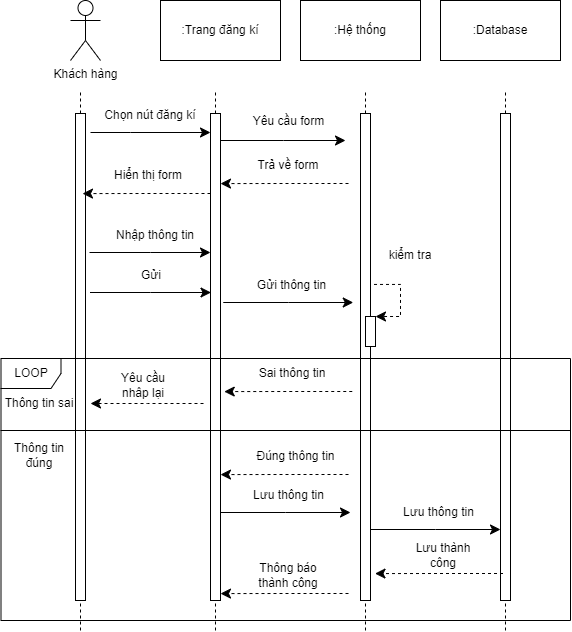

The diagram above was exported from draw.io. Its source (the exported page's mxGraphModel, read from the mxfile embedded in the PNG):
<mxGraphModel dx="1222" dy="571" grid="1" gridSize="10" guides="1" tooltips="1" connect="1" arrows="1" fold="1" page="1" pageScale="1" pageWidth="850" pageHeight="1100" math="0" shadow="0">
  <root>
    <mxCell id="0" />
    <mxCell id="1" parent="0" />
    <mxCell id="0Gr00XxB0t8tc5Q3yNkP-1" value="Khách hàng" style="shape=umlActor;verticalLabelPosition=bottom;verticalAlign=top;html=1;outlineConnect=0;" vertex="1" parent="1">
      <mxGeometry x="140" y="20" width="30" height="60" as="geometry" />
    </mxCell>
    <mxCell id="0Gr00XxB0t8tc5Q3yNkP-4" value=":Trang đăng kí" style="rounded=0;whiteSpace=wrap;html=1;" vertex="1" parent="1">
      <mxGeometry x="230" y="20" width="120" height="60" as="geometry" />
    </mxCell>
    <mxCell id="0Gr00XxB0t8tc5Q3yNkP-5" value=":Hệ thống" style="rounded=0;whiteSpace=wrap;html=1;" vertex="1" parent="1">
      <mxGeometry x="370" y="20" width="120" height="60" as="geometry" />
    </mxCell>
    <mxCell id="0Gr00XxB0t8tc5Q3yNkP-6" value=":Database" style="rounded=0;whiteSpace=wrap;html=1;" vertex="1" parent="1">
      <mxGeometry x="510" y="20" width="120" height="60" as="geometry" />
    </mxCell>
    <mxCell id="0Gr00XxB0t8tc5Q3yNkP-8" value="" style="endArrow=none;dashed=1;html=1;rounded=0;" edge="1" parent="1" source="0Gr00XxB0t8tc5Q3yNkP-7">
      <mxGeometry width="50" height="50" relative="1" as="geometry">
        <mxPoint x="150" y="490" as="sourcePoint" />
        <mxPoint x="150" y="110" as="targetPoint" />
      </mxGeometry>
    </mxCell>
    <mxCell id="0Gr00XxB0t8tc5Q3yNkP-9" value="" style="endArrow=none;dashed=1;html=1;rounded=0;" edge="1" parent="1" target="0Gr00XxB0t8tc5Q3yNkP-7">
      <mxGeometry width="50" height="50" relative="1" as="geometry">
        <mxPoint x="150" y="650" as="sourcePoint" />
        <mxPoint x="150" y="110" as="targetPoint" />
      </mxGeometry>
    </mxCell>
    <mxCell id="0Gr00XxB0t8tc5Q3yNkP-7" value="" style="rounded=0;whiteSpace=wrap;html=1;" vertex="1" parent="1">
      <mxGeometry x="145" y="133" width="10" height="487" as="geometry" />
    </mxCell>
    <mxCell id="0Gr00XxB0t8tc5Q3yNkP-14" value="" style="edgeStyle=elbowEdgeStyle;elbow=horizontal;endArrow=classic;html=1;curved=0;rounded=0;endSize=8;startSize=8;" edge="1" parent="1">
      <mxGeometry width="50" height="50" relative="1" as="geometry">
        <mxPoint x="160" y="152" as="sourcePoint" />
        <mxPoint x="280" y="152" as="targetPoint" />
        <Array as="points">
          <mxPoint x="200" y="150" />
        </Array>
      </mxGeometry>
    </mxCell>
    <mxCell id="0Gr00XxB0t8tc5Q3yNkP-15" value="Chọn nút đăng kí" style="text;html=1;strokeColor=none;fillColor=none;align=center;verticalAlign=middle;whiteSpace=wrap;rounded=0;" vertex="1" parent="1">
      <mxGeometry x="170" y="120" width="100" height="30" as="geometry" />
    </mxCell>
    <mxCell id="0Gr00XxB0t8tc5Q3yNkP-19" value="" style="endArrow=none;dashed=1;html=1;rounded=0;" edge="1" parent="1" source="0Gr00XxB0t8tc5Q3yNkP-21">
      <mxGeometry width="50" height="50" relative="1" as="geometry">
        <mxPoint x="285" y="490" as="sourcePoint" />
        <mxPoint x="285" y="110" as="targetPoint" />
      </mxGeometry>
    </mxCell>
    <mxCell id="0Gr00XxB0t8tc5Q3yNkP-20" value="" style="endArrow=none;dashed=1;html=1;rounded=0;" edge="1" parent="1" target="0Gr00XxB0t8tc5Q3yNkP-21">
      <mxGeometry width="50" height="50" relative="1" as="geometry">
        <mxPoint x="285" y="650" as="sourcePoint" />
        <mxPoint x="285" y="110" as="targetPoint" />
      </mxGeometry>
    </mxCell>
    <mxCell id="0Gr00XxB0t8tc5Q3yNkP-21" value="" style="rounded=0;whiteSpace=wrap;html=1;" vertex="1" parent="1">
      <mxGeometry x="280" y="133" width="10" height="487" as="geometry" />
    </mxCell>
    <mxCell id="0Gr00XxB0t8tc5Q3yNkP-22" value="" style="edgeStyle=elbowEdgeStyle;elbow=horizontal;endArrow=classic;html=1;curved=0;rounded=0;endSize=8;startSize=8;" edge="1" parent="1">
      <mxGeometry width="50" height="50" relative="1" as="geometry">
        <mxPoint x="290" y="160" as="sourcePoint" />
        <mxPoint x="415" y="160" as="targetPoint" />
      </mxGeometry>
    </mxCell>
    <mxCell id="0Gr00XxB0t8tc5Q3yNkP-23" value="Yêu cầu form" style="text;html=1;strokeColor=none;fillColor=none;align=center;verticalAlign=middle;whiteSpace=wrap;rounded=0;" vertex="1" parent="1">
      <mxGeometry x="321" y="126" width="75" height="30" as="geometry" />
    </mxCell>
    <mxCell id="0Gr00XxB0t8tc5Q3yNkP-24" value="" style="endArrow=none;dashed=1;html=1;rounded=0;" edge="1" parent="1" source="0Gr00XxB0t8tc5Q3yNkP-26">
      <mxGeometry width="50" height="50" relative="1" as="geometry">
        <mxPoint x="435" y="490" as="sourcePoint" />
        <mxPoint x="435" y="110" as="targetPoint" />
      </mxGeometry>
    </mxCell>
    <mxCell id="0Gr00XxB0t8tc5Q3yNkP-25" value="" style="endArrow=none;dashed=1;html=1;rounded=0;" edge="1" parent="1" target="0Gr00XxB0t8tc5Q3yNkP-26">
      <mxGeometry width="50" height="50" relative="1" as="geometry">
        <mxPoint x="435" y="650" as="sourcePoint" />
        <mxPoint x="435" y="110" as="targetPoint" />
      </mxGeometry>
    </mxCell>
    <mxCell id="0Gr00XxB0t8tc5Q3yNkP-26" value="" style="rounded=0;whiteSpace=wrap;html=1;" vertex="1" parent="1">
      <mxGeometry x="430" y="133" width="10" height="487" as="geometry" />
    </mxCell>
    <mxCell id="0Gr00XxB0t8tc5Q3yNkP-29" value="" style="endArrow=none;dashed=1;html=1;rounded=0;" edge="1" parent="1" source="0Gr00XxB0t8tc5Q3yNkP-31">
      <mxGeometry width="50" height="50" relative="1" as="geometry">
        <mxPoint x="575" y="490" as="sourcePoint" />
        <mxPoint x="575" y="110" as="targetPoint" />
      </mxGeometry>
    </mxCell>
    <mxCell id="0Gr00XxB0t8tc5Q3yNkP-30" value="" style="endArrow=none;dashed=1;html=1;rounded=0;" edge="1" parent="1" target="0Gr00XxB0t8tc5Q3yNkP-31">
      <mxGeometry width="50" height="50" relative="1" as="geometry">
        <mxPoint x="575" y="650" as="sourcePoint" />
        <mxPoint x="575" y="110" as="targetPoint" />
      </mxGeometry>
    </mxCell>
    <mxCell id="0Gr00XxB0t8tc5Q3yNkP-31" value="" style="rounded=0;whiteSpace=wrap;html=1;" vertex="1" parent="1">
      <mxGeometry x="570" y="133" width="10" height="487" as="geometry" />
    </mxCell>
    <mxCell id="0Gr00XxB0t8tc5Q3yNkP-36" value="" style="edgeStyle=elbowEdgeStyle;elbow=horizontal;endArrow=classic;html=1;curved=0;rounded=0;endSize=8;startSize=8;dashed=1;entryX=1.2;entryY=0.286;entryDx=0;entryDy=0;entryPerimeter=0;" edge="1" parent="1">
      <mxGeometry width="50" height="50" relative="1" as="geometry">
        <mxPoint x="418" y="203" as="sourcePoint" />
        <mxPoint x="290" y="203.08000000000004" as="targetPoint" />
      </mxGeometry>
    </mxCell>
    <mxCell id="0Gr00XxB0t8tc5Q3yNkP-37" value="Trả về form" style="text;html=1;strokeColor=none;fillColor=none;align=center;verticalAlign=middle;whiteSpace=wrap;rounded=0;" vertex="1" parent="1">
      <mxGeometry x="321" y="170" width="73.5" height="30" as="geometry" />
    </mxCell>
    <mxCell id="0Gr00XxB0t8tc5Q3yNkP-38" value="" style="edgeStyle=elbowEdgeStyle;elbow=horizontal;endArrow=classic;html=1;curved=0;rounded=0;endSize=8;startSize=8;exitX=1.4;exitY=0.068;exitDx=0;exitDy=0;exitPerimeter=0;" edge="1" parent="1">
      <mxGeometry width="50" height="50" relative="1" as="geometry">
        <mxPoint x="159" y="272" as="sourcePoint" />
        <mxPoint x="280" y="272" as="targetPoint" />
      </mxGeometry>
    </mxCell>
    <mxCell id="0Gr00XxB0t8tc5Q3yNkP-39" value="Nhập thông tin" style="text;html=1;strokeColor=none;fillColor=none;align=center;verticalAlign=middle;whiteSpace=wrap;rounded=0;" vertex="1" parent="1">
      <mxGeometry x="180" y="240" width="90" height="30" as="geometry" />
    </mxCell>
    <mxCell id="0Gr00XxB0t8tc5Q3yNkP-40" value="" style="edgeStyle=elbowEdgeStyle;elbow=horizontal;endArrow=classic;html=1;curved=0;rounded=0;endSize=8;startSize=8;exitX=1.4;exitY=0.068;exitDx=0;exitDy=0;exitPerimeter=0;" edge="1" parent="1">
      <mxGeometry width="50" height="50" relative="1" as="geometry">
        <mxPoint x="159.5" y="312" as="sourcePoint" />
        <mxPoint x="280.5" y="312" as="targetPoint" />
      </mxGeometry>
    </mxCell>
    <mxCell id="0Gr00XxB0t8tc5Q3yNkP-41" value="Gửi" style="text;html=1;strokeColor=none;fillColor=none;align=center;verticalAlign=middle;whiteSpace=wrap;rounded=0;" vertex="1" parent="1">
      <mxGeometry x="190.5" y="280" width="60" height="30" as="geometry" />
    </mxCell>
    <mxCell id="LqqGQcWS6pvr1efiBa1d-1" value="" style="edgeStyle=elbowEdgeStyle;elbow=horizontal;endArrow=classic;html=1;curved=0;rounded=0;endSize=8;startSize=8;dashed=1;entryX=1.2;entryY=0.286;entryDx=0;entryDy=0;entryPerimeter=0;" edge="1" parent="1">
      <mxGeometry width="50" height="50" relative="1" as="geometry">
        <mxPoint x="280" y="213" as="sourcePoint" />
        <mxPoint x="152" y="213.08000000000004" as="targetPoint" />
      </mxGeometry>
    </mxCell>
    <mxCell id="LqqGQcWS6pvr1efiBa1d-2" value="Hiển thị form" style="text;html=1;strokeColor=none;fillColor=none;align=center;verticalAlign=middle;whiteSpace=wrap;rounded=0;" vertex="1" parent="1">
      <mxGeometry x="180" y="180" width="75.5" height="30" as="geometry" />
    </mxCell>
    <mxCell id="LqqGQcWS6pvr1efiBa1d-3" value="" style="edgeStyle=elbowEdgeStyle;elbow=horizontal;endArrow=classic;html=1;curved=0;rounded=0;endSize=8;startSize=8;exitX=1.351;exitY=0.351;exitDx=0;exitDy=0;exitPerimeter=0;dashed=1;entryX=1;entryY=0;entryDx=0;entryDy=0;" edge="1" parent="1" source="0Gr00XxB0t8tc5Q3yNkP-26" target="LqqGQcWS6pvr1efiBa1d-7">
      <mxGeometry width="50" height="50" relative="1" as="geometry">
        <mxPoint x="459" y="289" as="sourcePoint" />
        <mxPoint x="580" y="289" as="targetPoint" />
        <Array as="points">
          <mxPoint x="470" y="320" />
        </Array>
      </mxGeometry>
    </mxCell>
    <mxCell id="LqqGQcWS6pvr1efiBa1d-4" value="kiểm tra" style="text;html=1;strokeColor=none;fillColor=none;align=center;verticalAlign=middle;whiteSpace=wrap;rounded=0;" vertex="1" parent="1">
      <mxGeometry x="450" y="260" width="60" height="30" as="geometry" />
    </mxCell>
    <mxCell id="LqqGQcWS6pvr1efiBa1d-5" value="" style="edgeStyle=elbowEdgeStyle;elbow=horizontal;endArrow=classic;html=1;curved=0;rounded=0;endSize=8;startSize=8;exitX=1.4;exitY=0.068;exitDx=0;exitDy=0;exitPerimeter=0;" edge="1" parent="1">
      <mxGeometry width="50" height="50" relative="1" as="geometry">
        <mxPoint x="292.75" y="322" as="sourcePoint" />
        <mxPoint x="422.75" y="322" as="targetPoint" />
      </mxGeometry>
    </mxCell>
    <mxCell id="LqqGQcWS6pvr1efiBa1d-6" value="Gửi thông tin" style="text;html=1;strokeColor=none;fillColor=none;align=center;verticalAlign=middle;whiteSpace=wrap;rounded=0;" vertex="1" parent="1">
      <mxGeometry x="316.75" y="290" width="89" height="30" as="geometry" />
    </mxCell>
    <mxCell id="LqqGQcWS6pvr1efiBa1d-7" value="" style="rounded=0;whiteSpace=wrap;html=1;" vertex="1" parent="1">
      <mxGeometry x="435" y="336" width="10" height="30" as="geometry" />
    </mxCell>
    <mxCell id="LqqGQcWS6pvr1efiBa1d-8" value="LOOP" style="shape=umlFrame;whiteSpace=wrap;html=1;pointerEvents=0;" vertex="1" parent="1">
      <mxGeometry x="70.5" y="378" width="569.5" height="262" as="geometry" />
    </mxCell>
    <mxCell id="LqqGQcWS6pvr1efiBa1d-9" value="" style="edgeStyle=elbowEdgeStyle;elbow=horizontal;endArrow=classic;html=1;curved=0;rounded=0;endSize=8;startSize=8;dashed=1;entryX=1.2;entryY=0.286;entryDx=0;entryDy=0;entryPerimeter=0;" edge="1" parent="1">
      <mxGeometry width="50" height="50" relative="1" as="geometry">
        <mxPoint x="421.75" y="411" as="sourcePoint" />
        <mxPoint x="293.75" y="411.08000000000004" as="targetPoint" />
      </mxGeometry>
    </mxCell>
    <mxCell id="LqqGQcWS6pvr1efiBa1d-10" value="Sai thông tin" style="text;html=1;strokeColor=none;fillColor=none;align=center;verticalAlign=middle;whiteSpace=wrap;rounded=0;" vertex="1" parent="1">
      <mxGeometry x="324.75" y="378" width="73.5" height="30" as="geometry" />
    </mxCell>
    <mxCell id="LqqGQcWS6pvr1efiBa1d-11" value="" style="edgeStyle=elbowEdgeStyle;elbow=horizontal;endArrow=classic;html=1;curved=0;rounded=0;endSize=8;startSize=8;dashed=1;" edge="1" parent="1">
      <mxGeometry width="50" height="50" relative="1" as="geometry">
        <mxPoint x="273" y="423" as="sourcePoint" />
        <mxPoint x="160" y="423" as="targetPoint" />
      </mxGeometry>
    </mxCell>
    <mxCell id="LqqGQcWS6pvr1efiBa1d-12" value="Yêu cầu nhâp lại" style="text;html=1;strokeColor=none;fillColor=none;align=center;verticalAlign=middle;whiteSpace=wrap;rounded=0;" vertex="1" parent="1">
      <mxGeometry x="176" y="390" width="73.5" height="30" as="geometry" />
    </mxCell>
    <mxCell id="LqqGQcWS6pvr1efiBa1d-13" value="" style="endArrow=none;html=1;rounded=0;" edge="1" parent="1">
      <mxGeometry width="50" height="50" relative="1" as="geometry">
        <mxPoint x="70" y="450" as="sourcePoint" />
        <mxPoint x="640" y="450" as="targetPoint" />
      </mxGeometry>
    </mxCell>
    <mxCell id="LqqGQcWS6pvr1efiBa1d-14" value="Thông tin sai" style="text;html=1;strokeColor=none;fillColor=none;align=center;verticalAlign=middle;whiteSpace=wrap;rounded=0;" vertex="1" parent="1">
      <mxGeometry x="71.5" y="408" width="73.5" height="30" as="geometry" />
    </mxCell>
    <mxCell id="LqqGQcWS6pvr1efiBa1d-15" value="Thông tin đúng" style="text;html=1;strokeColor=none;fillColor=none;align=center;verticalAlign=middle;whiteSpace=wrap;rounded=0;" vertex="1" parent="1">
      <mxGeometry x="71.5" y="460" width="73.5" height="30" as="geometry" />
    </mxCell>
    <mxCell id="LqqGQcWS6pvr1efiBa1d-16" value="" style="edgeStyle=elbowEdgeStyle;elbow=horizontal;endArrow=classic;html=1;curved=0;rounded=0;endSize=8;startSize=8;dashed=1;entryX=1.2;entryY=0.286;entryDx=0;entryDy=0;entryPerimeter=0;" edge="1" parent="1">
      <mxGeometry width="50" height="50" relative="1" as="geometry">
        <mxPoint x="418" y="494" as="sourcePoint" />
        <mxPoint x="290" y="494.08000000000004" as="targetPoint" />
      </mxGeometry>
    </mxCell>
    <mxCell id="LqqGQcWS6pvr1efiBa1d-17" value="Đúng thông tin" style="text;html=1;strokeColor=none;fillColor=none;align=center;verticalAlign=middle;whiteSpace=wrap;rounded=0;" vertex="1" parent="1">
      <mxGeometry x="321" y="461" width="89" height="30" as="geometry" />
    </mxCell>
    <mxCell id="LqqGQcWS6pvr1efiBa1d-19" value="" style="edgeStyle=elbowEdgeStyle;elbow=horizontal;endArrow=classic;html=1;curved=0;rounded=0;endSize=8;startSize=8;exitX=1.4;exitY=0.068;exitDx=0;exitDy=0;exitPerimeter=0;" edge="1" parent="1">
      <mxGeometry width="50" height="50" relative="1" as="geometry">
        <mxPoint x="290" y="532" as="sourcePoint" />
        <mxPoint x="420" y="532" as="targetPoint" />
      </mxGeometry>
    </mxCell>
    <mxCell id="LqqGQcWS6pvr1efiBa1d-20" value="Lưu thông tin" style="text;html=1;strokeColor=none;fillColor=none;align=center;verticalAlign=middle;whiteSpace=wrap;rounded=0;" vertex="1" parent="1">
      <mxGeometry x="314" y="500" width="89" height="30" as="geometry" />
    </mxCell>
    <mxCell id="LqqGQcWS6pvr1efiBa1d-21" value="" style="edgeStyle=elbowEdgeStyle;elbow=horizontal;endArrow=classic;html=1;curved=0;rounded=0;endSize=8;startSize=8;exitX=1.4;exitY=0.068;exitDx=0;exitDy=0;exitPerimeter=0;" edge="1" parent="1">
      <mxGeometry width="50" height="50" relative="1" as="geometry">
        <mxPoint x="440" y="549" as="sourcePoint" />
        <mxPoint x="570" y="549" as="targetPoint" />
      </mxGeometry>
    </mxCell>
    <mxCell id="LqqGQcWS6pvr1efiBa1d-22" value="Lưu thông tin" style="text;html=1;strokeColor=none;fillColor=none;align=center;verticalAlign=middle;whiteSpace=wrap;rounded=0;" vertex="1" parent="1">
      <mxGeometry x="464" y="517" width="89" height="30" as="geometry" />
    </mxCell>
    <mxCell id="LqqGQcWS6pvr1efiBa1d-26" value="" style="edgeStyle=elbowEdgeStyle;elbow=horizontal;endArrow=classic;html=1;curved=0;rounded=0;endSize=8;startSize=8;dashed=1;entryX=1.2;entryY=0.286;entryDx=0;entryDy=0;entryPerimeter=0;" edge="1" parent="1">
      <mxGeometry width="50" height="50" relative="1" as="geometry">
        <mxPoint x="418" y="613" as="sourcePoint" />
        <mxPoint x="290" y="613.08" as="targetPoint" />
      </mxGeometry>
    </mxCell>
    <mxCell id="LqqGQcWS6pvr1efiBa1d-27" value="Thông báo thành công" style="text;html=1;strokeColor=none;fillColor=none;align=center;verticalAlign=middle;whiteSpace=wrap;rounded=0;" vertex="1" parent="1">
      <mxGeometry x="321" y="580" width="73.5" height="30" as="geometry" />
    </mxCell>
    <mxCell id="LqqGQcWS6pvr1efiBa1d-28" value="" style="edgeStyle=elbowEdgeStyle;elbow=horizontal;endArrow=classic;html=1;curved=0;rounded=0;endSize=8;startSize=8;dashed=1;entryX=1.2;entryY=0.286;entryDx=0;entryDy=0;entryPerimeter=0;" edge="1" parent="1">
      <mxGeometry width="50" height="50" relative="1" as="geometry">
        <mxPoint x="572.5" y="593" as="sourcePoint" />
        <mxPoint x="444.5" y="593.08" as="targetPoint" />
      </mxGeometry>
    </mxCell>
    <mxCell id="LqqGQcWS6pvr1efiBa1d-29" value="Lưu thành công" style="text;html=1;strokeColor=none;fillColor=none;align=center;verticalAlign=middle;whiteSpace=wrap;rounded=0;" vertex="1" parent="1">
      <mxGeometry x="475.5" y="560" width="73.5" height="30" as="geometry" />
    </mxCell>
  </root>
</mxGraphModel>